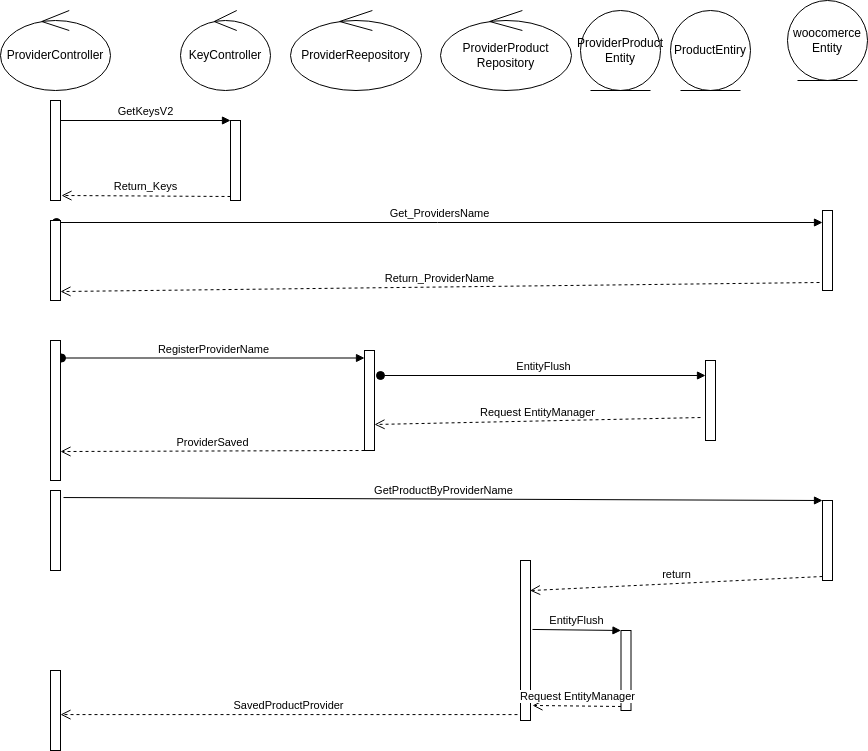

The diagram above was exported from draw.io. Its source (the exported page's mxGraphModel, read from the mxfile embedded in the PNG):
<mxGraphModel dx="1130" dy="689" grid="1" gridSize="10" guides="1" tooltips="1" connect="1" arrows="1" fold="1" page="1" pageScale="1" pageWidth="827" pageHeight="1169" math="0" shadow="0">
  <root>
    <mxCell id="0" />
    <mxCell id="1" parent="0" />
    <mxCell id="2" value="ProviderController" style="ellipse;shape=umlControl;whiteSpace=wrap;html=1;" vertex="1" parent="1">
      <mxGeometry x="40" y="40" width="110" height="80" as="geometry" />
    </mxCell>
    <mxCell id="3" value="woocomerce Entity" style="ellipse;shape=umlEntity;whiteSpace=wrap;html=1;" vertex="1" parent="1">
      <mxGeometry x="827" y="30" width="80" height="80" as="geometry" />
    </mxCell>
    <mxCell id="4" value="KeyController" style="ellipse;shape=umlControl;whiteSpace=wrap;html=1;" vertex="1" parent="1">
      <mxGeometry x="220" y="40" width="90" height="80" as="geometry" />
    </mxCell>
    <mxCell id="5" value="" style="html=1;points=[];perimeter=orthogonalPerimeter;" vertex="1" parent="1">
      <mxGeometry x="90" y="130" width="10" height="100" as="geometry" />
    </mxCell>
    <mxCell id="6" value="" style="html=1;points=[];perimeter=orthogonalPerimeter;" vertex="1" parent="1">
      <mxGeometry x="270" y="150" width="10" height="80" as="geometry" />
    </mxCell>
    <mxCell id="7" value="GetKeysV2" style="html=1;verticalAlign=bottom;endArrow=block;entryX=0;entryY=0;" edge="1" parent="1" source="5" target="6">
      <mxGeometry relative="1" as="geometry">
        <mxPoint x="200" y="150" as="sourcePoint" />
      </mxGeometry>
    </mxCell>
    <mxCell id="8" value="Return_Keys" style="html=1;verticalAlign=bottom;endArrow=open;dashed=1;endSize=8;exitX=0;exitY=0.95;entryX=1.1;entryY=0.95;entryDx=0;entryDy=0;entryPerimeter=0;" edge="1" parent="1" source="6" target="5">
      <mxGeometry relative="1" as="geometry">
        <mxPoint x="200" y="226" as="targetPoint" />
      </mxGeometry>
    </mxCell>
    <mxCell id="9" value="" style="html=1;points=[];perimeter=orthogonalPerimeter;" vertex="1" parent="1">
      <mxGeometry x="862" y="240" width="10" height="80" as="geometry" />
    </mxCell>
    <mxCell id="10" value="Get_ProvidersName" style="html=1;verticalAlign=bottom;startArrow=oval;endArrow=block;startSize=8;exitX=0.6;exitY=0.025;exitDx=0;exitDy=0;exitPerimeter=0;" edge="1" parent="1" source="11" target="9">
      <mxGeometry relative="1" as="geometry">
        <mxPoint x="650" y="250" as="sourcePoint" />
      </mxGeometry>
    </mxCell>
    <mxCell id="11" value="" style="html=1;points=[];perimeter=orthogonalPerimeter;" vertex="1" parent="1">
      <mxGeometry x="90" y="250" width="10" height="80" as="geometry" />
    </mxCell>
    <mxCell id="12" value="Return_ProviderName" style="html=1;verticalAlign=bottom;endArrow=open;dashed=1;endSize=8;exitX=-0.3;exitY=0.9;exitDx=0;exitDy=0;exitPerimeter=0;entryX=1;entryY=0.888;entryDx=0;entryDy=0;entryPerimeter=0;" edge="1" parent="1" source="9" target="11">
      <mxGeometry relative="1" as="geometry">
        <mxPoint x="400" y="320" as="sourcePoint" />
        <mxPoint x="320" y="320" as="targetPoint" />
      </mxGeometry>
    </mxCell>
    <mxCell id="13" value="ProviderReepository" style="ellipse;shape=umlControl;whiteSpace=wrap;html=1;" vertex="1" parent="1">
      <mxGeometry x="330" y="40" width="131" height="80" as="geometry" />
    </mxCell>
    <mxCell id="14" value="ProductEntiry" style="ellipse;shape=umlEntity;whiteSpace=wrap;html=1;" vertex="1" parent="1">
      <mxGeometry x="710" y="40" width="80" height="80" as="geometry" />
    </mxCell>
    <mxCell id="15" value="" style="html=1;points=[];perimeter=orthogonalPerimeter;" vertex="1" parent="1">
      <mxGeometry x="404" y="380" width="10" height="100" as="geometry" />
    </mxCell>
    <mxCell id="16" value="RegisterProviderName" style="html=1;verticalAlign=bottom;startArrow=oval;endArrow=block;startSize=8;exitX=1.1;exitY=0.125;exitDx=0;exitDy=0;exitPerimeter=0;" edge="1" parent="1" source="17" target="15">
      <mxGeometry relative="1" as="geometry">
        <mxPoint x="344" y="380" as="sourcePoint" />
      </mxGeometry>
    </mxCell>
    <mxCell id="17" value="" style="html=1;points=[];perimeter=orthogonalPerimeter;" vertex="1" parent="1">
      <mxGeometry x="90" y="370" width="10" height="140" as="geometry" />
    </mxCell>
    <mxCell id="18" value="" style="html=1;points=[];perimeter=orthogonalPerimeter;" vertex="1" parent="1">
      <mxGeometry x="745" y="390" width="10" height="80" as="geometry" />
    </mxCell>
    <mxCell id="19" value="EntityFlush" style="html=1;verticalAlign=bottom;startArrow=oval;endArrow=block;startSize=8;exitX=1.6;exitY=0.25;exitDx=0;exitDy=0;exitPerimeter=0;" edge="1" parent="1" source="15" target="18">
      <mxGeometry relative="1" as="geometry">
        <mxPoint x="520" y="390" as="sourcePoint" />
      </mxGeometry>
    </mxCell>
    <mxCell id="20" value="Request EntityManager" style="html=1;verticalAlign=bottom;endArrow=open;dashed=1;endSize=8;exitX=-0.5;exitY=0.713;exitDx=0;exitDy=0;exitPerimeter=0;entryX=1;entryY=0.74;entryDx=0;entryDy=0;entryPerimeter=0;" edge="1" parent="1" source="18" target="15">
      <mxGeometry relative="1" as="geometry">
        <mxPoint x="571" y="450" as="sourcePoint" />
        <mxPoint x="491" y="450" as="targetPoint" />
      </mxGeometry>
    </mxCell>
    <mxCell id="21" value="ProviderSaved" style="html=1;verticalAlign=bottom;endArrow=open;dashed=1;endSize=8;entryX=1;entryY=0.793;entryDx=0;entryDy=0;entryPerimeter=0;" edge="1" parent="1" source="15" target="17">
      <mxGeometry x="-0.0011" relative="1" as="geometry">
        <mxPoint x="380" y="460" as="sourcePoint" />
        <mxPoint x="300" y="460" as="targetPoint" />
        <mxPoint as="offset" />
      </mxGeometry>
    </mxCell>
    <mxCell id="22" value="" style="html=1;points=[];perimeter=orthogonalPerimeter;" vertex="1" parent="1">
      <mxGeometry x="90" y="520" width="10" height="80" as="geometry" />
    </mxCell>
    <mxCell id="23" value="" style="html=1;points=[];perimeter=orthogonalPerimeter;" vertex="1" parent="1">
      <mxGeometry x="862" y="530" width="10" height="80" as="geometry" />
    </mxCell>
    <mxCell id="24" value="GetProductByProviderName" style="html=1;verticalAlign=bottom;endArrow=block;entryX=0;entryY=0;exitX=1.3;exitY=0.088;exitDx=0;exitDy=0;exitPerimeter=0;" edge="1" target="23" parent="1" source="22">
      <mxGeometry relative="1" as="geometry">
        <mxPoint x="100" y="537" as="sourcePoint" />
      </mxGeometry>
    </mxCell>
    <mxCell id="25" value="return" style="html=1;verticalAlign=bottom;endArrow=open;dashed=1;endSize=8;exitX=0;exitY=0.95;entryX=0.95;entryY=0.188;entryDx=0;entryDy=0;entryPerimeter=0;" edge="1" source="23" parent="1" target="26">
      <mxGeometry relative="1" as="geometry">
        <mxPoint x="630" y="596" as="targetPoint" />
      </mxGeometry>
    </mxCell>
    <mxCell id="26" value="" style="html=1;points=[];perimeter=orthogonalPerimeter;" vertex="1" parent="1">
      <mxGeometry x="560" y="590" width="10" height="160" as="geometry" />
    </mxCell>
    <mxCell id="27" value="ProviderProduct&lt;br&gt;Repository" style="ellipse;shape=umlControl;whiteSpace=wrap;html=1;" vertex="1" parent="1">
      <mxGeometry x="480" y="40" width="131" height="80" as="geometry" />
    </mxCell>
    <mxCell id="28" value="ProviderProduct&lt;br&gt;Entity" style="ellipse;shape=umlEntity;whiteSpace=wrap;html=1;" vertex="1" parent="1">
      <mxGeometry x="620" y="40" width="80" height="80" as="geometry" />
    </mxCell>
    <mxCell id="29" value="" style="html=1;points=[];perimeter=orthogonalPerimeter;" vertex="1" parent="1">
      <mxGeometry x="660.5" y="660" width="10" height="80" as="geometry" />
    </mxCell>
    <mxCell id="30" value="EntityFlush" style="html=1;verticalAlign=bottom;endArrow=block;entryX=0;entryY=0;exitX=1.2;exitY=0.431;exitDx=0;exitDy=0;exitPerimeter=0;" edge="1" target="29" parent="1" source="26">
      <mxGeometry relative="1" as="geometry">
        <mxPoint x="630" y="640" as="sourcePoint" />
      </mxGeometry>
    </mxCell>
    <mxCell id="31" value="Request EntityManager" style="html=1;verticalAlign=bottom;endArrow=open;dashed=1;endSize=8;exitX=0;exitY=0.95;entryX=1.2;entryY=0.906;entryDx=0;entryDy=0;entryPerimeter=0;" edge="1" source="29" parent="1" target="26">
      <mxGeometry relative="1" as="geometry">
        <mxPoint x="104" y="737.04" as="targetPoint" />
      </mxGeometry>
    </mxCell>
    <mxCell id="34" value="SavedProductProvider" style="html=1;verticalAlign=bottom;endArrow=open;dashed=1;endSize=8;exitX=-0.3;exitY=0.963;exitDx=0;exitDy=0;exitPerimeter=0;" edge="1" parent="1" source="26" target="35">
      <mxGeometry relative="1" as="geometry">
        <mxPoint x="450" y="610" as="sourcePoint" />
        <mxPoint x="110" y="750" as="targetPoint" />
      </mxGeometry>
    </mxCell>
    <mxCell id="35" value="" style="html=1;points=[];perimeter=orthogonalPerimeter;" vertex="1" parent="1">
      <mxGeometry x="90" y="700" width="10" height="80" as="geometry" />
    </mxCell>
  </root>
</mxGraphModel>